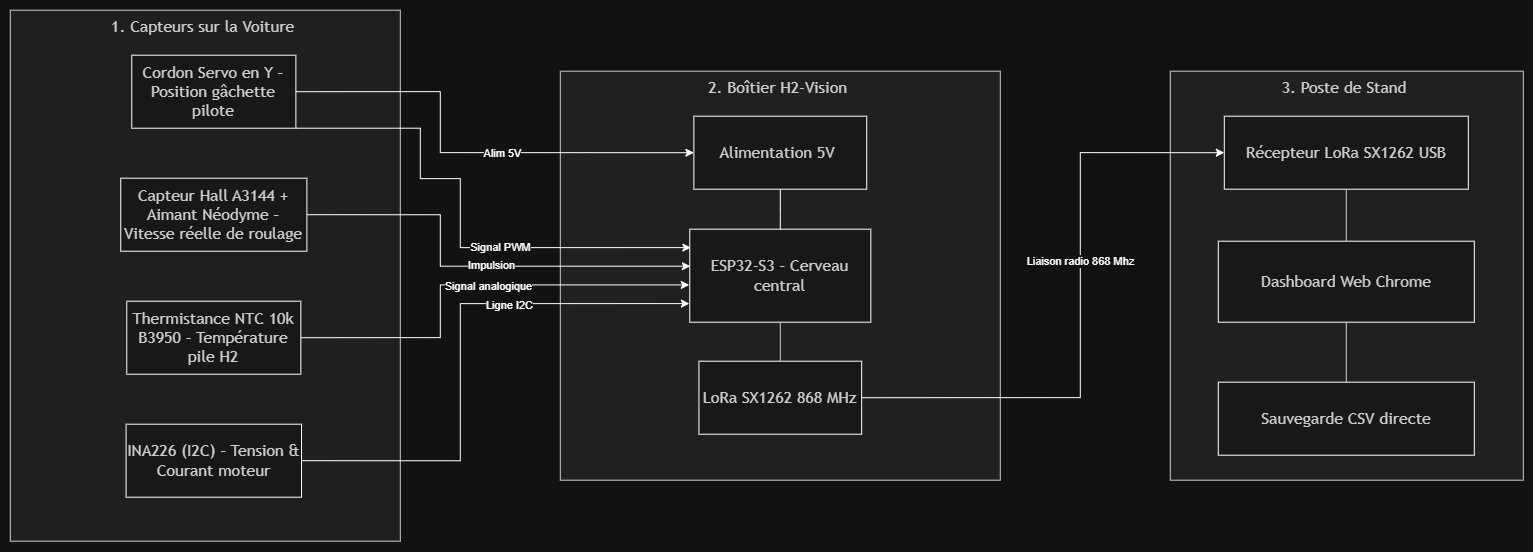

The diagram above was exported from draw.io. Its source (the exported page's mxGraphModel, read from the mxfile embedded in the PNG):
<mxGraphModel dx="2613" dy="1227" grid="1" gridSize="10" guides="1" tooltips="1" connect="1" arrows="1" fold="1" page="1" pageScale="1" pageWidth="827" pageHeight="1169" math="0" shadow="0">
  <root>
    <mxCell id="0" />
    <mxCell id="1" parent="0" />
    <UserObject label="" mermaidData="{&#10;  &quot;data&quot;: &quot;flowchart TD\n    subgraph COL1 [\&quot;1. Capteurs sur la Voiture (Zéro soudure)\&quot;]\n        direction TB\n        C1[\&quot;⚡ Pont Tamiya\nTension &amp; Courant moteur\&quot;]\n        C2[\&quot;🧲 Aimant sur arbre central\nVitesse réelle de roulage\&quot;]\n        C3[\&quot;🌡 Sonde NTC sur pile H2\nTempérature membrane\&quot;]\n        C4[\&quot;🎮 Câble Servo en Y\nPosition gâchette pilote\&quot;]\n        C1 --- C2 --- C3 --- C4\n    end\n\n    subgraph COL2 [\&quot;2. Boîtier H2-Vision (max 35g)\&quot;]\n        direction TB\n        B1[\&quot;🔋 Alimentation 5V BEC\n➜ Alimente le Cerveau ESP32\&quot;]\n        B2[\&quot;🧠 Cerveau ESP32-S3\n• Acquisition à 50 Hz &amp; Faraday\n➜ Pilote le LoRa en SPI\&quot;]\n        B3[\&quot;📡 Émetteur LoRa 868 MHz\n(Semtech SX1262)\&quot;]\n        B1 --- B2 --- B3\n    end\n\n    subgraph COL3 [\&quot;3. Poste de Stand (Ingénierie)\&quot;]\n        direction TB\n        S1[\&quot;📡 Récepteur radio USB\n➜ Transmet au WebSerial\&quot;]\n        S2[\&quot;💻 Dashboard Web Chrome\n• Vitesse &amp; Puissance en direct\n➜ Exporte vers le CSV\&quot;]\n        S3[\&quot;📁 Sauvegarde CSV directe\n(Stratégie d'après-course)\&quot;]\n        S1 --- S2 --- S3\n    end\n\n    C4 --&gt;|Alim 5V BEC| B1\n    C1 --&gt;|I2C| B2\n    C2 --&gt;|Impulsion| B2\n    C3 --&gt;|Signal analogique| B2\n    C4 --&gt;|Signal PWM| B2\n    B3 --&gt;|Radio 868 MHz - 500m| S1\n\n    classDef car fill:#e1f5fe,stroke:#0288d1,stroke-width:2px;\n    classDef box fill:#e8f5e9,stroke:#388e3c,stroke-width:2px;\n    classDef pit fill:#fff3e0,stroke:#f57c00,stroke-width:2px;\n    class C1,C2,C3,C4 car;\n    class B1,B2,B3 box;\n    class S1,S2,S3 pit;&quot;,&#10;  &quot;config&quot;: null&#10;}" id="2k-QhVNp1L4ZpJLj8icC-30">
      <mxCell connectable="0" parent="1" style="group;transparentBounds=1;editIcon=1;lockedGroup=0;groupPadding=10;" vertex="1">
        <mxGeometry as="geometry" />
      </mxCell>
    </UserObject>
    <UserObject label="1. Capteurs sur la Voiture&amp;nbsp;" mermaidId="n:COL1" mermaidBaseStyle="html=1;whiteSpace=wrap;strokeWidth=1;verticalAlign=top;fillColor=light-dark(#ffffde,#1f2020);strokeColor=light-dark(#aaaa33,#cccccc);fontColor=light-dark(#333333,#cccccc);fontFamily=Trebuchet MS,Verdana,Arial,sans-serif;fontSize=16;" mermaidBaseValue="1. Capteurs sur la Voiture (Zéro soudure)" id="2k-QhVNp1L4ZpJLj8icC-31">
      <mxCell parent="2k-QhVNp1L4ZpJLj8icC-30" style="html=1;whiteSpace=wrap;strokeWidth=1;verticalAlign=top;fillColor=light-dark(#FFFFDE,#1F1F1F);strokeColor=light-dark(#aaaa33,#cccccc);fontColor=light-dark(#333333,#cccccc);fontFamily=Trebuchet MS,Verdana,Arial,sans-serif;fontSize=16;" vertex="1">
        <mxGeometry height="531" width="390" x="-310" y="350" as="geometry" />
      </mxCell>
    </UserObject>
    <UserObject label="INA226 (I2C) – Tension &amp;amp; Courant moteur" mermaidId="n:C1" mermaidBaseStyle="html=1;whiteSpace=wrap;strokeWidth=2;fillColor=#e1f5fe;strokeColor=#0288d1;fontColor=light-dark(#333333,#cccccc);fontFamily=Trebuchet MS,Verdana,Arial,sans-serif;fontSize=16;" mermaidBaseValue="⚡ Pont Tamiya&#10;Tension &amp; Courant moteur" id="2k-QhVNp1L4ZpJLj8icC-32">
      <mxCell parent="2k-QhVNp1L4ZpJLj8icC-31" style="html=1;whiteSpace=wrap;strokeWidth=1;fillColor=light-dark(#E1F5FE,#181818);strokeColor=default;fontColor=light-dark(#333333,#cccccc);fontFamily=Trebuchet MS,Verdana,Arial,sans-serif;fontSize=16;" vertex="1">
        <mxGeometry height="73" width="175.46448087431693" x="115.79234972677598" y="414" as="geometry" />
      </mxCell>
    </UserObject>
    <UserObject label="Capteur Hall A3144 + Aimant Néodyme – Vitesse réelle de roulage" mermaidId="n:C2" mermaidBaseStyle="html=1;whiteSpace=wrap;strokeWidth=2;fillColor=#e1f5fe;strokeColor=#0288d1;fontColor=light-dark(#333333,#cccccc);fontFamily=Trebuchet MS,Verdana,Arial,sans-serif;fontSize=16;" mermaidBaseValue="🧲 Aimant sur arbre central&#10;Vitesse réelle de roulage" id="2k-QhVNp1L4ZpJLj8icC-33">
      <mxCell parent="2k-QhVNp1L4ZpJLj8icC-31" style="html=1;whiteSpace=wrap;strokeWidth=1;fillColor=light-dark(#E1F5FE,#181818);strokeColor=default;fontColor=light-dark(#333333,#cccccc);fontFamily=Trebuchet MS,Verdana,Arial,sans-serif;fontSize=16;" vertex="1">
        <mxGeometry height="73" width="186.120218579235" x="110.46448087431693" y="168" as="geometry" />
      </mxCell>
    </UserObject>
    <UserObject label="Thermistance NTC 10k B3950 – Température pile H2" mermaidId="n:C3" mermaidBaseStyle="html=1;whiteSpace=wrap;strokeWidth=2;fillColor=#e1f5fe;strokeColor=#0288d1;fontColor=light-dark(#333333,#cccccc);fontFamily=Trebuchet MS,Verdana,Arial,sans-serif;fontSize=16;" mermaidBaseValue="🌡 Sonde NTC sur pile H2&#10;Température membrane" id="2k-QhVNp1L4ZpJLj8icC-34">
      <mxCell parent="2k-QhVNp1L4ZpJLj8icC-31" style="html=1;whiteSpace=wrap;strokeWidth=1;fillColor=light-dark(#E1F5FE,#181818);strokeColor=default;fontColor=light-dark(#333333,#cccccc);fontFamily=Trebuchet MS,Verdana,Arial,sans-serif;fontSize=16;" vertex="1">
        <mxGeometry height="73" width="174.04371584699456" x="116.50273224043714" y="291" as="geometry" />
      </mxCell>
    </UserObject>
    <UserObject label="Cordon Servo en Y – Position gâchette pilote" mermaidId="n:C4" mermaidBaseStyle="html=1;whiteSpace=wrap;strokeWidth=2;fillColor=#e1f5fe;strokeColor=#0288d1;fontColor=light-dark(#333333,#cccccc);fontFamily=Trebuchet MS,Verdana,Arial,sans-serif;fontSize=16;" mermaidBaseValue="🎮 Câble Servo en Y&#10;Position gâchette pilote" id="2k-QhVNp1L4ZpJLj8icC-35">
      <mxCell parent="2k-QhVNp1L4ZpJLj8icC-31" style="html=1;whiteSpace=wrap;strokeWidth=1;fillColor=light-dark(#E1F5FE,#181818);strokeColor=default;fontColor=light-dark(#333333,#cccccc);fontFamily=Trebuchet MS,Verdana,Arial,sans-serif;fontSize=16;" vertex="1">
        <mxGeometry height="73" width="164.09836065573774" x="121.47540983606558" y="45" as="geometry" />
      </mxCell>
    </UserObject>
    <UserObject label="2. Boîtier H2-Vision&amp;nbsp;" mermaidId="n:COL2" mermaidBaseStyle="html=1;whiteSpace=wrap;strokeWidth=1;verticalAlign=top;fillColor=light-dark(#ffffde,#1f2020);strokeColor=light-dark(#aaaa33,#cccccc);fontColor=light-dark(#333333,#cccccc);fontFamily=Trebuchet MS,Verdana,Arial,sans-serif;fontSize=16;" mermaidBaseValue="2. Boîtier H2-Vision (max 35g)" id="2k-QhVNp1L4ZpJLj8icC-36">
      <mxCell parent="2k-QhVNp1L4ZpJLj8icC-30" style="html=1;whiteSpace=wrap;strokeWidth=1;verticalAlign=top;fillColor=light-dark(#ffffde,#1f2020);strokeColor=light-dark(#aaaa33,#cccccc);fontColor=light-dark(#333333,#cccccc);fontFamily=Trebuchet MS,Verdana,Arial,sans-serif;fontSize=16;" vertex="1">
        <mxGeometry height="409" width="440" x="240" y="411" as="geometry" />
      </mxCell>
    </UserObject>
    <mxCell id="2k-QhVNp1L4ZpJLj8icC-37" edge="1" parent="2k-QhVNp1L4ZpJLj8icC-36" source="2k-QhVNp1L4ZpJLj8icC-38" style="edgeStyle=orthogonalEdgeStyle;rounded=0;orthogonalLoop=1;jettySize=auto;html=1;exitX=0.5;exitY=1;exitDx=0;exitDy=0;endArrow=none;endFill=0;" target="2k-QhVNp1L4ZpJLj8icC-39">
      <mxGeometry relative="1" as="geometry" />
    </mxCell>
    <UserObject label="&lt;div&gt;Alimentation 5V&amp;nbsp;&lt;/div&gt;" mermaidId="n:B1" mermaidBaseStyle="html=1;whiteSpace=wrap;strokeWidth=2;fillColor=#e8f5e9;strokeColor=#388e3c;fontColor=light-dark(#333333,#cccccc);fontFamily=Trebuchet MS,Verdana,Arial,sans-serif;fontSize=16;" mermaidBaseValue="🔋 Alimentation 5V BEC&#10;➜ Alimente le Cerveau ESP32" id="2k-QhVNp1L4ZpJLj8icC-38">
      <mxCell parent="2k-QhVNp1L4ZpJLj8icC-36" style="html=1;whiteSpace=wrap;strokeWidth=1;fillColor=light-dark(#E1F5FE,#181818);strokeColor=default;fontColor=light-dark(#333333,#cccccc);fontFamily=Trebuchet MS,Verdana,Arial,sans-serif;fontSize=16;" vertex="1">
        <mxGeometry height="73" width="172.83" x="133.58" y="45" as="geometry" />
      </mxCell>
    </UserObject>
    <UserObject label="&lt;div&gt; ESP32-S3 – Cerveau central&lt;/div&gt;" mermaidId="n:B2" mermaidBaseStyle="html=1;whiteSpace=wrap;strokeWidth=2;fillColor=#e8f5e9;strokeColor=#388e3c;fontColor=light-dark(#333333,#cccccc);fontFamily=Trebuchet MS,Verdana,Arial,sans-serif;fontSize=16;" mermaidBaseValue="🧠 Cerveau ESP32-S3&#10;• Acquisition à 50 Hz &amp; Faraday&#10;➜ Pilote le LoRa en SPI" id="2k-QhVNp1L4ZpJLj8icC-39">
      <mxCell parent="2k-QhVNp1L4ZpJLj8icC-36" style="html=1;whiteSpace=wrap;strokeWidth=1;fillColor=light-dark(#E1F5FE,#181818);strokeColor=default;fontColor=light-dark(#333333,#cccccc);fontFamily=Trebuchet MS,Verdana,Arial,sans-serif;fontSize=16;" vertex="1">
        <mxGeometry height="93" width="181.06474820143885" x="129.4676258992806" y="158" as="geometry" />
      </mxCell>
    </UserObject>
    <UserObject label="LoRa SX1262 868 MHz" mermaidId="n:B3" mermaidBaseStyle="html=1;whiteSpace=wrap;strokeWidth=2;fillColor=#e8f5e9;strokeColor=#388e3c;fontColor=light-dark(#333333,#cccccc);fontFamily=Trebuchet MS,Verdana,Arial,sans-serif;fontSize=16;" mermaidBaseValue="📡 Émetteur LoRa 868 MHz&#10;(Semtech SX1262)" id="2k-QhVNp1L4ZpJLj8icC-40">
      <mxCell parent="2k-QhVNp1L4ZpJLj8icC-36" style="html=1;whiteSpace=wrap;strokeWidth=1;fillColor=light-dark(#E1F5FE,#181818);strokeColor=default;fontColor=light-dark(#333333,#cccccc);fontFamily=Trebuchet MS,Verdana,Arial,sans-serif;fontSize=16;" vertex="1">
        <mxGeometry height="73" width="162.70503597122303" x="138.64748201438852" y="290" as="geometry" />
      </mxCell>
    </UserObject>
    <UserObject label="" mermaidId="e:B2-&gt;B3#0" mermaidBaseStyle="curved=1;startArrow=none;endArrow=none;strokeColor=light-dark(#333333,#cccccc);exitX=0.5;exitY=1;entryX=0.5;entryY=0;" mermaidBaseValue="" id="2k-QhVNp1L4ZpJLj8icC-41">
      <mxCell edge="1" parent="2k-QhVNp1L4ZpJLj8icC-36" source="2k-QhVNp1L4ZpJLj8icC-39" style="curved=1;startArrow=none;endArrow=none;strokeColor=light-dark(#333333,#cccccc);exitX=0.5;exitY=1;entryX=0.5;entryY=0;rounded=0;" target="2k-QhVNp1L4ZpJLj8icC-40">
        <mxGeometry relative="1" as="geometry">
          <Array as="points" />
        </mxGeometry>
      </mxCell>
    </UserObject>
    <UserObject label="3. Poste de Stand&amp;nbsp;" mermaidId="n:COL3" mermaidBaseStyle="html=1;whiteSpace=wrap;strokeWidth=1;verticalAlign=top;fillColor=light-dark(#ffffde,#1f2020);strokeColor=light-dark(#aaaa33,#cccccc);fontColor=light-dark(#333333,#cccccc);fontFamily=Trebuchet MS,Verdana,Arial,sans-serif;fontSize=16;" mermaidBaseValue="3. Poste de Stand (Ingénierie)" id="2k-QhVNp1L4ZpJLj8icC-42">
      <mxCell parent="2k-QhVNp1L4ZpJLj8icC-30" style="html=1;whiteSpace=wrap;strokeWidth=1;verticalAlign=top;fillColor=light-dark(#ffffde,#1f2020);strokeColor=light-dark(#aaaa33,#cccccc);fontColor=light-dark(#333333,#cccccc);fontFamily=Trebuchet MS,Verdana,Arial,sans-serif;fontSize=16;" vertex="1">
        <mxGeometry height="409" width="353" x="850" y="411" as="geometry" />
      </mxCell>
    </UserObject>
    <UserObject label="&lt;div&gt;Récepteur LoRa SX1262 USB&lt;/div&gt;" mermaidId="n:S1" mermaidBaseStyle="html=1;whiteSpace=wrap;strokeWidth=2;fillColor=#fff3e0;strokeColor=#f57c00;fontColor=light-dark(#333333,#cccccc);fontFamily=Trebuchet MS,Verdana,Arial,sans-serif;fontSize=16;" mermaidBaseValue="📡 Récepteur radio USB&#10;➜ Transmet au WebSerial" id="2k-QhVNp1L4ZpJLj8icC-43">
      <mxCell parent="2k-QhVNp1L4ZpJLj8icC-42" style="html=1;whiteSpace=wrap;strokeWidth=1;fillColor=light-dark(#E1F5FE,#181818);strokeColor=default;fontColor=light-dark(#333333,#cccccc);fontFamily=Trebuchet MS,Verdana,Arial,sans-serif;fontSize=16;" vertex="1">
        <mxGeometry height="73" width="244" x="54" y="45" as="geometry" />
      </mxCell>
    </UserObject>
    <UserObject label="&lt;div&gt;Dashboard Web Chrome&lt;/div&gt;" mermaidId="n:S2" mermaidBaseStyle="html=1;whiteSpace=wrap;strokeWidth=2;fillColor=#fff3e0;strokeColor=#f57c00;fontColor=light-dark(#333333,#cccccc);fontFamily=Trebuchet MS,Verdana,Arial,sans-serif;fontSize=16;" mermaidBaseValue="💻 Dashboard Web Chrome&#10;• Vitesse &amp; Puissance en direct&#10;➜ Exporte vers le CSV" id="2k-QhVNp1L4ZpJLj8icC-44">
      <mxCell parent="2k-QhVNp1L4ZpJLj8icC-42" style="html=1;whiteSpace=wrap;strokeWidth=1;fillColor=light-dark(#E1F5FE,#181818);strokeColor=default;fontColor=light-dark(#333333,#cccccc);fontFamily=Trebuchet MS,Verdana,Arial,sans-serif;fontSize=16;" vertex="1">
        <mxGeometry height="81" width="256" x="48" y="170" as="geometry" />
      </mxCell>
    </UserObject>
    <UserObject label="Sauvegarde CSV directe" mermaidId="n:S3" mermaidBaseStyle="html=1;whiteSpace=wrap;strokeWidth=2;fillColor=#fff3e0;strokeColor=#f57c00;fontColor=light-dark(#333333,#cccccc);fontFamily=Trebuchet MS,Verdana,Arial,sans-serif;fontSize=16;" mermaidBaseValue="📁 Sauvegarde CSV directe&#10;(Stratégie d'après-course)" id="2k-QhVNp1L4ZpJLj8icC-45">
      <mxCell parent="2k-QhVNp1L4ZpJLj8icC-42" style="html=1;whiteSpace=wrap;strokeWidth=1;fillColor=light-dark(#E1F5FE,#181818);strokeColor=default;fontColor=light-dark(#333333,#cccccc);fontFamily=Trebuchet MS,Verdana,Arial,sans-serif;fontSize=16;" vertex="1">
        <mxGeometry height="73" width="256" x="48" y="311" as="geometry" />
      </mxCell>
    </UserObject>
    <UserObject label="" mermaidId="e:S1-&gt;S2#0" mermaidBaseStyle="curved=1;startArrow=none;endArrow=none;strokeColor=light-dark(#333333,#cccccc);exitX=0.5;exitY=1;entryX=0.5;entryY=0;" mermaidBaseValue="" id="2k-QhVNp1L4ZpJLj8icC-46">
      <mxCell edge="1" parent="2k-QhVNp1L4ZpJLj8icC-42" source="2k-QhVNp1L4ZpJLj8icC-43" style="curved=1;startArrow=none;endArrow=none;strokeColor=light-dark(#333333,#cccccc);exitX=0.5;exitY=1;entryX=0.5;entryY=0;rounded=0;" target="2k-QhVNp1L4ZpJLj8icC-44">
        <mxGeometry relative="1" as="geometry">
          <Array as="points" />
        </mxGeometry>
      </mxCell>
    </UserObject>
    <UserObject label="" mermaidId="e:S2-&gt;S3#0" mermaidBaseStyle="curved=1;startArrow=none;endArrow=none;strokeColor=light-dark(#333333,#cccccc);exitX=0.5;exitY=1;entryX=0.5;entryY=0;" mermaidBaseValue="" id="2k-QhVNp1L4ZpJLj8icC-47">
      <mxCell edge="1" parent="2k-QhVNp1L4ZpJLj8icC-42" source="2k-QhVNp1L4ZpJLj8icC-44" style="curved=1;startArrow=none;endArrow=none;strokeColor=light-dark(#333333,#cccccc);exitX=0.5;exitY=1;entryX=0.5;entryY=0;rounded=0;" target="2k-QhVNp1L4ZpJLj8icC-45">
        <mxGeometry relative="1" as="geometry">
          <Array as="points" />
        </mxGeometry>
      </mxCell>
    </UserObject>
    <mxCell id="2k-QhVNp1L4ZpJLj8icC-48" edge="1" parent="2k-QhVNp1L4ZpJLj8icC-30" source="2k-QhVNp1L4ZpJLj8icC-35" style="edgeStyle=orthogonalEdgeStyle;rounded=0;orthogonalLoop=1;jettySize=auto;html=1;exitX=1;exitY=0.5;exitDx=0;exitDy=0;entryX=0;entryY=0.5;entryDx=0;entryDy=0;" target="2k-QhVNp1L4ZpJLj8icC-38">
      <mxGeometry relative="1" as="geometry">
        <Array as="points">
          <mxPoint x="120.04999999999995" y="431.53" />
          <mxPoint x="120.04999999999995" y="492.47" />
        </Array>
      </mxGeometry>
    </mxCell>
    <mxCell id="2k-QhVNp1L4ZpJLj8icC-49" connectable="0" parent="2k-QhVNp1L4ZpJLj8icC-48" style="edgeLabel;html=1;align=center;verticalAlign=middle;resizable=0;points=[];" value="Alim 5V" vertex="1">
      <mxGeometry relative="1" x="0.1647" as="geometry">
        <mxPoint as="offset" />
      </mxGeometry>
    </mxCell>
    <mxCell id="2k-QhVNp1L4ZpJLj8icC-50" edge="1" parent="2k-QhVNp1L4ZpJLj8icC-30" source="2k-QhVNp1L4ZpJLj8icC-33" style="edgeStyle=orthogonalEdgeStyle;rounded=0;orthogonalLoop=1;jettySize=auto;html=1;exitX=1;exitY=0.5;exitDx=0;exitDy=0;entryX=0.003;entryY=0.398;entryDx=0;entryDy=0;entryPerimeter=0;" target="2k-QhVNp1L4ZpJLj8icC-39">
      <mxGeometry relative="1" as="geometry">
        <Array as="points">
          <mxPoint x="120.04999999999995" y="554.51" />
          <mxPoint x="120.04999999999995" y="605.98" />
        </Array>
        <mxPoint x="320" y="591" as="targetPoint" />
      </mxGeometry>
    </mxCell>
    <mxCell id="2k-QhVNp1L4ZpJLj8icC-51" connectable="0" parent="2k-QhVNp1L4ZpJLj8icC-50" style="edgeLabel;html=1;align=center;verticalAlign=middle;resizable=0;points=[];" value="Impulsion" vertex="1">
      <mxGeometry relative="1" x="0.0851" y="1" as="geometry">
        <mxPoint as="offset" />
      </mxGeometry>
    </mxCell>
    <mxCell id="2k-QhVNp1L4ZpJLj8icC-52" edge="1" parent="2k-QhVNp1L4ZpJLj8icC-30" source="2k-QhVNp1L4ZpJLj8icC-32" style="edgeStyle=orthogonalEdgeStyle;rounded=0;orthogonalLoop=1;jettySize=auto;html=1;exitX=1;exitY=0.5;exitDx=0;exitDy=0;entryX=-0.002;entryY=0.8;entryDx=0;entryDy=0;entryPerimeter=0;" target="2k-QhVNp1L4ZpJLj8icC-39">
      <mxGeometry relative="1" as="geometry">
        <Array as="points">
          <mxPoint x="140.04999999999995" y="800.51" />
          <mxPoint x="140.04999999999995" y="643.39" />
        </Array>
      </mxGeometry>
    </mxCell>
    <mxCell id="2k-QhVNp1L4ZpJLj8icC-53" connectable="0" parent="2k-QhVNp1L4ZpJLj8icC-52" style="edgeLabel;html=1;align=center;verticalAlign=middle;resizable=0;points=[];" value="Ligne I2C" vertex="1">
      <mxGeometry relative="1" x="0.3378" y="-1" as="geometry">
        <mxPoint as="offset" />
      </mxGeometry>
    </mxCell>
    <mxCell id="2k-QhVNp1L4ZpJLj8icC-54" edge="1" parent="2k-QhVNp1L4ZpJLj8icC-30" source="2k-QhVNp1L4ZpJLj8icC-34" style="edgeStyle=orthogonalEdgeStyle;rounded=0;orthogonalLoop=1;jettySize=auto;html=1;exitX=1;exitY=0.5;exitDx=0;exitDy=0;entryX=-0.003;entryY=0.599;entryDx=0;entryDy=0;entryPerimeter=0;" target="2k-QhVNp1L4ZpJLj8icC-39">
      <mxGeometry relative="1" as="geometry">
        <Array as="points">
          <mxPoint x="120.04999999999995" y="677.49" />
          <mxPoint x="120.04999999999995" y="624.71" />
        </Array>
      </mxGeometry>
    </mxCell>
    <mxCell id="2k-QhVNp1L4ZpJLj8icC-55" connectable="0" parent="2k-QhVNp1L4ZpJLj8icC-54" style="edgeLabel;html=1;align=center;verticalAlign=middle;resizable=0;points=[];" value="Signal analogique" vertex="1">
      <mxGeometry relative="1" x="0.0906" y="-1" as="geometry">
        <mxPoint as="offset" />
      </mxGeometry>
    </mxCell>
    <mxCell id="2k-QhVNp1L4ZpJLj8icC-56" edge="1" parent="2k-QhVNp1L4ZpJLj8icC-30" source="2k-QhVNp1L4ZpJLj8icC-35" style="edgeStyle=orthogonalEdgeStyle;rounded=0;orthogonalLoop=1;jettySize=auto;html=1;exitX=1;exitY=1;exitDx=0;exitDy=0;entryX=0.006;entryY=0.198;entryDx=0;entryDy=0;entryPerimeter=0;" target="2k-QhVNp1L4ZpJLj8icC-39">
      <mxGeometry relative="1" as="geometry">
        <Array as="points">
          <mxPoint x="100.05000000000001" y="468.02" />
          <mxPoint x="100.05000000000001" y="518.46" />
          <mxPoint x="140.04999999999995" y="518.46" />
          <mxPoint x="140.04999999999995" y="587.39" />
        </Array>
      </mxGeometry>
    </mxCell>
    <mxCell id="2k-QhVNp1L4ZpJLj8icC-57" connectable="0" parent="2k-QhVNp1L4ZpJLj8icC-56" style="edgeLabel;html=1;align=center;verticalAlign=middle;resizable=0;points=[];" value="Signal PWM" vertex="1">
      <mxGeometry relative="1" x="0.2535" y="1" as="geometry">
        <mxPoint as="offset" />
      </mxGeometry>
    </mxCell>
    <mxCell id="2k-QhVNp1L4ZpJLj8icC-58" edge="1" parent="2k-QhVNp1L4ZpJLj8icC-30" source="2k-QhVNp1L4ZpJLj8icC-40" style="edgeStyle=orthogonalEdgeStyle;rounded=0;orthogonalLoop=1;jettySize=auto;html=1;exitX=1;exitY=0.5;exitDx=0;exitDy=0;entryX=0;entryY=0.5;entryDx=0;entryDy=0;" target="2k-QhVNp1L4ZpJLj8icC-43">
      <mxGeometry relative="1" as="geometry">
        <Array as="points">
          <mxPoint x="760.05" y="737.53" />
          <mxPoint x="760.05" y="492.47" />
        </Array>
      </mxGeometry>
    </mxCell>
    <mxCell id="2k-QhVNp1L4ZpJLj8icC-59" connectable="0" parent="2k-QhVNp1L4ZpJLj8icC-58" style="edgeLabel;html=1;align=center;verticalAlign=middle;resizable=0;points=[];" value="Liaison radio 868 Mhz" vertex="1">
      <mxGeometry relative="1" x="0.1723" y="1" as="geometry">
        <mxPoint as="offset" />
      </mxGeometry>
    </mxCell>
  </root>
</mxGraphModel>